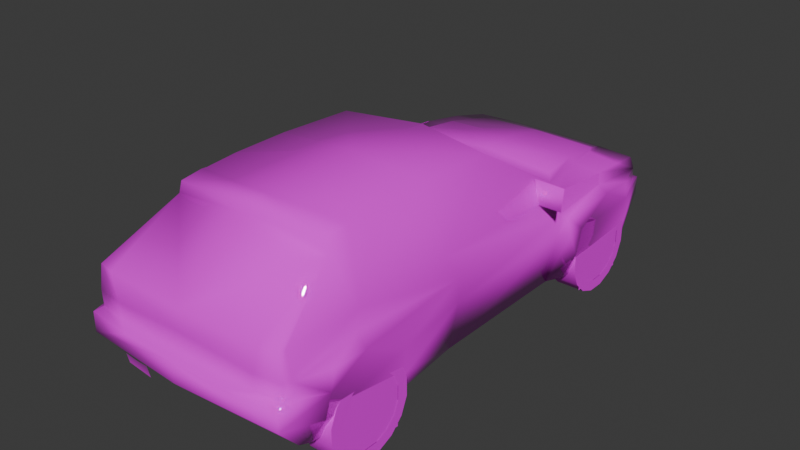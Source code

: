 # Source: dhfic.blend  (saved by Blender 4.0.36; exported with 4.5.12 LTS)
import bpy
from mathutils import Matrix  # noqa: F401  (used for matrix-valued properties, if any)

bpy.ops.wm.read_factory_settings(use_empty=True)
scene = bpy.context.scene
scene.name = 'Scene'

# ---- collections
col_collection = bpy.data.collections.new('Collection'); scene.collection.children.link(col_collection)

# ---- images (referenced by path relative to the original .blend; pixels are not part of the script)
import os
ASSET_DIR = os.environ.get("B2B_ASSET_DIR", "")  # directory of the original .blend (textures are referenced by path, not embedded)
HERE = os.path.dirname(os.path.abspath(__file__))  # packed textures are extracted next to this script under _unpacked/

def load_image(name, relpath, width, height, colorspace="sRGB"):
    """Load a texture the original file referenced (path relative to the .blend, or extracted next to this script)."""
    p = next((c for c in (os.path.join(HERE, relpath), os.path.join(ASSET_DIR, relpath)) if relpath and os.path.exists(c)), "")
    if p:
        img = bpy.data.images.load(p, check_existing=True)
        img.name = name
    else:  # same state as the original file: an image datablock whose file is absent (Cycles renders it pink)
        img = bpy.data.images.new(name, width, height)
        img.source = "FILE"
        img.filepath = "//" + (relpath or name)
    img.colorspace_settings.name = colorspace
    return img
img_0_png = load_image('0.png', 'textures/0.png', 1024, 1024, 'sRGB')

# ---- materials (node trees are filled in below, after node groups)
mat_material_001 = bpy.data.materials.new('Material.001')
mat_material_001.alpha_threshold = 0.2
mat_material_001.use_transparent_shadow = False
mat_material_001.roughness = 0.5
mat_material_001.line_color = (0.0, 0.0, 0.0, 1.0)
mat_material = bpy.data.materials.new('Material')
mat_material.alpha_threshold = 0.2
mat_material.use_transparent_shadow = False
mat_material.roughness = 0.5
mat_material.line_color = (0.0, 0.0, 0.0, 1.0)

# ---- material node trees
mat_material_001.use_nodes = True; mat_material_001.node_tree.nodes.clear()
_N = mat_material_001.node_tree.nodes; _L = mat_material_001.node_tree.links
n0 = _N.new('ShaderNodeOutputMaterial'); n0.name = 'Material Output'; n0.location = (300, 300)
n1 = _N.new('ShaderNodeBsdfPrincipled'); n1.name = 'Principled BSDF'; n1.location = (10, 300)
n1.inputs[2].default_value = 0.0
n1.inputs[3].default_value = 1.45
n2 = _N.new('ShaderNodeTexImage'); n2.name = 'Image Texture'; n2.location = (-280, 280)
n2.image = img_0_png
n2.interpolation = 'Closest'
_L.new(n1.outputs[0], n0.inputs[0])
_L.new(n2.outputs[0], n1.inputs[0])
_L.new(n2.outputs[1], n1.inputs[4])
n0.is_active_output = True
mat_material.use_nodes = True; mat_material.node_tree.nodes.clear()
_N = mat_material.node_tree.nodes; _L = mat_material.node_tree.links
n0 = _N.new('ShaderNodeOutputMaterial'); n0.name = 'Material Output'; n0.location = (300, 300)
n1 = _N.new('ShaderNodeBsdfPrincipled'); n1.name = 'Principled BSDF'; n1.location = (10, 300)
n1.inputs[3].default_value = 1.45
n2 = _N.new('ShaderNodeTexImage'); n2.name = 'Image Texture'; n2.location = (-280, 280)
n2.image = img_0_png
n2.interpolation = 'Closest'
_L.new(n1.outputs[0], n0.inputs[0])
_L.new(n2.outputs[0], n1.inputs[0])
_L.new(n2.outputs[1], n1.inputs[4])
n0.is_active_output = True

# ---- world
world_world = bpy.data.worlds.new('World'); scene.world = world_world
world_world.use_nodes = True; world_world.node_tree.nodes.clear()
_N = world_world.node_tree.nodes; _L = world_world.node_tree.links
n0 = _N.new('ShaderNodeOutputWorld'); n0.name = 'World Output'; n0.location = (300, 300)
n1 = _N.new('ShaderNodeBackground'); n1.name = 'Background'; n1.location = (10, 300)
n1.inputs[0].default_value = (0.05088, 0.05088, 0.05088, 1.0)
_L.new(n1.outputs[0], n0.inputs[0])
n0.is_active_output = True
world_world.color = (0.05088, 0.05088, 0.05088)
world_world.use_sun_shadow = False
world_world.sun_shadow_jitter_overblur = 0.0

# ---- meshes
me_ildcn = bpy.data.meshes.new('ildcn')
me_ildcn.from_pydata([(0.0, -1.51, 0.5901), (0.0, -0.8918, 0.5901), (0.0, -0.8548, 0.02766), (0.0, -1.606, 0.1012), (0.0, 0.8839, 0.03111), (0.0, 0.9802, 0.5417), (0.0, 1.587, 0.5565), (0.0, 1.642, 0.03111), (-0.754, 0.5659, 0.6745), (-0.754, 0.8217, 0.681), (-0.6948, 0.599, 0.8336), (-0.9229, 0.5955, 0.8306), (-0.9254, 0.5664, 0.6745), (-0.7733, -1.595, 0.07358), (-0.7777, -0.8716, 0.007407), (-0.8637, -1.524, 0.3985), (-0.8637, -0.9121, 0.3704), (-0.8637, -1.241, 0.5303), (-0.8533, -0.8918, 0.1886), (-0.8503, -1.559, 0.236), (-0.7827, 0.8977, 0.002963), (-0.8005, 1.626, 0.002963), (-0.8637, 0.9634, 0.3797), (-0.8454, 1.591, 0.3748), (-0.8637, 1.267, 0.5303), (-0.838, 1.608, 0.1886), (-0.8533, 0.9303, 0.1911), (0.0, 1.918, 0.03852), (0.0, 2.02, 0.2336), (0.0, 2.025, 0.3639), (0.0, 1.97, 0.3733), (0.0, 1.952, 0.5422), (0.0, 1.344, 0.7116), (0.0, 0.9654, 0.7037), (0.0, 0.3007, 1.128), (-0.5639, 1.314, 0.6622), (0.0, -1.802, 0.7091), (0.0, -1.797, 0.4123), (0.0, -1.878, 0.4029), (0.0, -1.878, 0.2617), (0.0, -1.726, 0.09234), (-0.5713, -1.041, 1.119), (0.0, -1.101, 1.141), (0.0, -0.399, 1.176), (-0.3674, 1.959, 0.3733), (-0.3975, 1.944, 0.5417), (-0.5239, 1.323, 0.6997), (-0.5832, 0.9575, 0.7205), (-0.559, -1.787, 0.5279), (0.0, -1.802, 0.561), (-0.6049, -1.782, 0.7091), (-0.559, -1.782, 0.4123), (-0.4133, -1.868, 0.4029), (-0.8301, 1.596, 0.4982), (-0.6854, 1.898, 0.03852), (-0.7131, 1.995, 0.2336), (-0.7131, 1.995, 0.3639), (-0.7131, 1.923, 0.3718), (-0.6731, 1.927, 0.5363), (-0.754, 1.327, 0.6385), (-0.5773, 0.2, 1.105), (0.0, 1.007, 0.7318), (-0.3664, 2.02, 0.3639), (-0.7254, -1.756, 0.7091), (-0.754, -1.756, 0.4123), (-0.7654, -1.828, 0.4029), (-0.7654, -1.828, 0.2617), (-0.754, -1.675, 0.09234), (-0.754, -1.761, 0.5279), (-0.7086, 1.927, 0.4573), (-0.7792, 1.297, 0.5679), (-0.7852, 0.7916, 0.5303), (-0.7239, 0.7689, 0.003955), (-0.7852, -0.319, 0.5303), (-0.7239, -0.3155, 0.005926), (-0.754, -0.437, 0.7066), (-0.754, -1.172, 0.7081), (-0.7792, -1.23, 0.5862), (-0.5659, -0.8108, 1.138), (-0.7684, -1.713, 0.5259), (-0.6316, 0.8928, 0.6854), (-0.7728, -1.709, 0.4089), (-0.7368, -1.713, 0.7091), (-0.8503, -1.477, 0.5284), (-0.8336, 0.8217, 0.5116), (-0.7743, 0.8153, 0.3659), (-0.8449, 0.8568, 0.3659), (-0.7847, -0.318, 0.3664), (-0.4671, 1.694, 0.6306), (0.0, 1.699, 0.6415), (-0.7234, 1.641, 0.595), (-0.4854, 1.651, 0.6133), (-0.5703, -0.3965, 1.138), (0.0, -1.236, 1.049), (-0.599, -1.244, 1.012), (-0.5723, -1.242, 1.101), (0.0, -1.234, 1.126), (-0.5797, -1.08, 1.117), (-0.6834, 1.927, 0.5249), (-0.6513, -1.701, 0.02567), (-0.6513, -1.782, 0.1871), (-0.4276, -1.722, 0.02567), (-0.4276, -1.803, 0.1871), (-0.6513, -1.722, 0.1165), (-0.4276, -1.743, 0.1165), (0.3975, 1.944, 0.5417), (0.6731, 1.927, 0.5363), (0.6834, 1.927, 0.5249), (0.7086, 1.927, 0.4573), (0.7234, 1.641, 0.595), (0.599, -1.244, 1.012), (0.7254, -1.756, 0.7091), (0.7368, -1.713, 0.7091), (0.754, -1.172, 0.7081), (0.5713, -1.041, 1.119), (0.5797, -1.08, 1.117), (0.5723, -1.242, 1.101), (0.6049, -1.782, 0.7091), (0.5659, -0.8108, 1.138), (0.5703, -0.3965, 1.138), (0.5773, 0.2, 1.105), (0.754, 0.8217, 0.681), (0.6316, 0.8928, 0.6854), (0.754, 1.327, 0.6385), (0.7792, 1.297, 0.5679), (0.4671, 1.694, 0.6306), (0.5239, 1.323, 0.6997), (0.5639, 1.314, 0.6622), (0.4854, 1.651, 0.6133), (0.9229, 0.5955, 0.8306), (0.9254, 0.5664, 0.6745), (0.6948, 0.599, 0.8336), (0.754, 0.5659, 0.6745), (0.8637, -0.9121, 0.3704), (0.8637, -1.241, 0.5303), (0.8637, -1.524, 0.3985), (0.8533, -0.8918, 0.1886), (0.8503, -1.559, 0.236), (0.7733, -1.595, 0.07358), (0.7777, -0.8716, 0.007407), (0.8454, 1.591, 0.3748), (0.8637, 1.267, 0.5303), (0.8637, 0.9634, 0.3797), (0.7827, 0.8977, 0.002963), (0.8005, 1.626, 0.002963), (0.838, 1.608, 0.1886), (0.8533, 0.9303, 0.1911), (0.7654, -1.828, 0.2617), (0.7654, -1.828, 0.4029), (0.4133, -1.868, 0.4029), (0.754, -1.756, 0.4123), (0.559, -1.782, 0.4123), (0.754, -1.761, 0.5279), (0.559, -1.787, 0.5279), (0.3674, 1.959, 0.3733), (0.7239, -0.3155, 0.005926), (0.7239, 0.7689, 0.003955), (0.7743, 0.8153, 0.3659), (0.7847, -0.318, 0.3664), (0.8449, 0.8568, 0.3659), (0.8336, 0.8217, 0.5116), (0.7792, -1.23, 0.5862), (0.7684, -1.713, 0.5259), (0.8503, -1.477, 0.5284), (0.754, -1.675, 0.09234), (0.5832, 0.9575, 0.7205), (0.3664, 2.02, 0.3639), (0.7131, 1.995, 0.3639), (0.7131, 1.995, 0.2336), (0.6854, 1.898, 0.03852), (0.7852, -0.319, 0.5303), (0.8301, 1.596, 0.4982), (0.7852, 0.7916, 0.5303), (0.754, -0.437, 0.7066), (0.7131, 1.923, 0.3718), (0.7728, -1.709, 0.4089), (-0.7558, 0.8217, 0.681), (-0.7558, 1.327, 0.6385), (-0.781, 1.297, 0.5679), (-0.7869, 0.7916, 0.5303), (-0.7558, -1.172, 0.7081), (-0.781, -1.23, 0.5862), (-0.7702, -1.713, 0.5259), (-0.7385, -1.713, 0.7091), (0.7547, 0.8217, 0.681), (0.7547, 1.327, 0.6385), (0.7799, 1.297, 0.5679), (0.7858, 0.7916, 0.5303)], [], [(164, 40, 67), (169, 54, 27), (0, 3, 2, 1), (4, 7, 6, 5), (13, 138, 164, 67), (135, 137, 19, 15), (17, 134, 135, 15), (17, 16, 133, 134), (16, 18, 136, 133), (20, 143, 156, 72), (142, 146, 26, 22), (24, 141, 142, 22), (24, 23, 140, 141), (140, 23, 25, 145), (54, 169, 144, 21), (145, 25, 21, 144), (26, 146, 143, 20), (72, 156, 155, 74), (74, 155, 139, 14), (136, 18, 14, 139), (19, 137, 138, 13), (43, 34, 60), (21, 25, 55), (23, 57, 56), (81, 15, 65), (70, 69, 53), (60, 92, 43), (41, 78, 76), (65, 64, 81), (83, 17, 15), (77, 17, 83), (15, 81, 79), (44, 57, 69), (16, 73, 87), (74, 14, 18), (73, 17, 77), (53, 24, 70), (23, 24, 53), (55, 54, 21), (16, 17, 73), (15, 79, 83), (55, 56, 62), (83, 79, 77), (84, 24, 22), (26, 20, 72), (86, 72, 85), (72, 86, 26), (44, 69, 45), (52, 65, 66), (22, 24, 23), (15, 17, 16), (12, 9, 8), (11, 10, 9), (9, 12, 11), (91, 88, 45), (90, 98, 69), (80, 9, 60), (92, 78, 43), (94, 63, 50), (42, 41, 97), (94, 95, 97), (82, 94, 76), (82, 63, 94), (90, 58, 98), (34, 43, 120), (145, 144, 168), (174, 140, 167), (135, 175, 148), (108, 124, 171), (119, 120, 43), (118, 114, 113), (150, 148, 175), (134, 163, 135), (134, 161, 163), (175, 135, 162), (174, 154, 108), (170, 133, 158), (139, 155, 136), (134, 170, 161), (141, 171, 124), (141, 140, 171), (169, 168, 144), (134, 133, 170), (162, 135, 163), (167, 168, 166), (162, 163, 161), (141, 160, 142), (143, 146, 156), (156, 159, 157), (159, 156, 146), (108, 154, 105), (148, 149, 147), (141, 142, 140), (134, 135, 133), (121, 130, 132), (131, 129, 121), (130, 121, 129), (125, 128, 105), (107, 109, 108), (121, 122, 120), (118, 119, 43), (111, 110, 117), (114, 42, 115), (116, 110, 115), (110, 112, 113), (111, 112, 110), (106, 109, 107), (76, 77, 79, 82), (70, 71, 9, 59), (124, 123, 121, 172), (51, 48, 68, 64), (151, 150, 152, 153), (38, 52, 66, 39), (46, 47, 61, 32), (57, 44, 62, 56), (28, 55, 62, 29), (46, 35, 80, 47), (57, 23, 53, 69), (75, 92, 60, 9), (75, 76, 78, 92), (42, 43, 78, 41), (50, 48, 49, 36), (63, 68, 48, 50), (75, 9, 71, 73), (15, 19, 66, 65), (64, 68, 79, 81), (33, 80, 60, 34), (25, 23, 56, 55), (22, 26, 86, 84), (76, 75, 73, 77), (82, 79, 68, 63), (84, 71, 70, 24), (71, 85, 87, 73), (84, 86, 85, 71), (67, 66, 19, 13), (28, 27, 54, 55), (29, 62, 44, 30), (31, 30, 44, 45), (47, 80, 33, 61), (37, 49, 48, 51), (38, 37, 51, 52), (40, 39, 66, 67), (18, 16, 87, 74), (74, 87, 85, 72), (9, 80, 35, 59), (52, 51, 64, 65), (23, 25, 26, 22), (16, 18, 19, 15), (20, 26, 25, 21), (18, 14, 13, 19), (10, 11, 12, 8), (90, 59, 35, 91), (45, 58, 90, 91), (35, 46, 88, 91), (46, 32, 89, 88), (89, 31, 45, 88), (69, 70, 59, 90), (36, 93, 94, 50), (93, 96, 95, 94), (95, 96, 42, 97), (76, 94, 97, 41), (45, 69, 98, 58), (103, 104, 102, 100), (99, 101, 104, 103), (38, 39, 147, 149), (126, 32, 61, 165), (174, 167, 166, 154), (28, 29, 166, 168), (126, 165, 122, 127), (174, 108, 171, 140), (173, 121, 120, 119), (173, 119, 118, 113), (42, 114, 118, 43), (117, 36, 49, 153), (111, 117, 153, 152), (173, 170, 172, 121), (135, 148, 147, 137), (150, 175, 162, 152), (113, 112, 162, 161), (33, 34, 120, 122), (145, 168, 167, 140), (142, 160, 159, 146), (113, 161, 170, 173), (112, 111, 152, 162), (160, 141, 124, 172), (172, 170, 158, 157), (160, 172, 157, 159), (164, 138, 137, 147), (28, 168, 169, 27), (29, 30, 154, 166), (31, 105, 154, 30), (165, 61, 33, 122), (37, 151, 153, 49), (38, 149, 151, 37), (40, 164, 147, 39), (136, 155, 158, 133), (155, 156, 157, 158), (121, 123, 127, 122), (149, 148, 150, 151), (140, 142, 146, 145), (133, 135, 137, 136), (143, 144, 145, 146), (136, 137, 138, 139), (131, 132, 130, 129), (109, 128, 127, 123), (105, 128, 109, 106), (127, 128, 125, 126), (126, 125, 89, 32), (89, 125, 105, 31), (108, 109, 123, 124), (36, 117, 110, 93), (93, 110, 116, 96), (116, 115, 42, 96), (113, 114, 115, 110), (105, 106, 107, 108), (180, 181, 182, 183), (178, 179, 176, 177), (186, 185, 184, 187)])
me_ildcn.polygons.foreach_set('use_smooth', [True] * 218)
_uv = me_ildcn.uv_layers.new(name='UVMap')
_uv.uv.foreach_set('vector', [0.031, 0.0, 0.031, 0.031, 0.0, 0.031, 0.031, 0.0, 0.031, 0.031, 0.0, 0.031, 0.031, 0.0, 0.031, 0.031, 0.0, 0.031, 0.0, 0.0, 0.031, 0.0, 0.031, 0.031, 0.0, 0.031, 0.0, 0.0, 0.031, 0.0, 0.031, 0.031, 0.0, 0.031, 0.0, 0.0, 0.031, 0.0, 0.031, 0.031, 0.0, 0.031, 0.0, 0.0, 0.031, 0.0, 0.031, 0.031, 0.0, 0.031, 0.0, 0.0, 0.031, 0.0, 0.031, 0.031, 0.0, 0.031, 0.0, 0.0, 0.031, 0.0, 0.031, 0.031, 0.0, 0.031, 0.0, 0.0, 0.031, 0.0, 0.031, 0.031, 0.0, 0.031, 0.0, 0.0, 0.031, 0.0, 0.031, 0.031, 0.0, 0.031, 0.0, 0.0, 0.031, 0.0, 0.031, 0.031, 0.0, 0.031, 0.0, 0.0, 0.031, 0.0, 0.031, 0.031, 0.0, 0.031, 0.0, 0.0, 0.031, 0.0, 0.031, 0.031, 0.0, 0.031, 0.0, 0.0, 0.031, 0.0, 0.031, 0.031, 0.0, 0.031, 0.0, 0.0, 0.031, 0.0, 0.031, 0.031, 0.0, 0.031, 0.0, 0.0, 0.031, 0.0, 0.031, 0.031, 0.0, 0.031, 0.0, 0.0, 0.031, 0.0, 0.031, 0.031, 0.0, 0.031, 0.0, 0.0, 0.031, 0.0, 0.031, 0.031, 0.0, 0.031, 0.0, 0.0, 0.031, 0.0, 0.031, 0.031, 0.0, 0.031, 0.0, 0.0, 0.031, 0.0, 0.031, 0.031, 0.0, 0.031, 0.0, 0.0, 0.624, 0.855, 0.62, 0.847, 0.376, 0.847, 0.063, 0.627, 0.067, 0.678, 0.0, 0.69, 0.071, 0.729, 0.012, 0.729, 0.0, 0.725, 0.663, 0.737, 0.631, 0.733, 0.686, 0.737, 0.835, 0.439, 0.784, 0.467, 0.808, 0.42, 0.376, 0.847, 0.376, 0.855, 0.624, 0.855, 0.361, 0.62, 0.314, 0.624, 0.384, 0.51, 0.686, 0.733, 0.671, 0.737, 0.667, 0.737, 0.624, 0.769, 0.58, 0.769, 0.631, 0.733, 0.561, 0.969, 0.561, 0.941, 0.592, 0.945, 0.631, 0.733, 0.663, 0.737, 0.663, 0.769, 0.188, 0.816, 0.373, 0.816, 0.373, 0.843, 0.522, 0.725, 0.412, 0.769, 0.412, 0.725, 0.412, 0.627, 0.514, 0.631, 0.518, 0.678, 0.439, 0.965, 0.561, 0.941, 0.561, 0.969, 0.808, 0.42, 0.835, 0.408, 0.835, 0.439, 0.071, 0.729, 0.129, 0.769, 0.067, 0.761, 0.0, 0.69, 0.016, 0.639, 0.063, 0.627, 0.522, 0.725, 0.58, 0.769, 0.412, 0.769, 0.631, 0.733, 0.663, 0.769, 0.624, 0.769, 0.808, 0.278, 0.808, 0.337, 0.643, 0.337, 0.592, 0.945, 0.624, 0.969, 0.561, 0.969, 0.208, 0.765, 0.129, 0.769, 0.184, 0.729, 0.188, 0.678, 0.196, 0.627, 0.22, 0.627, 0.376, 0.961, 0.431, 0.863, 0.408, 0.961, 0.22, 0.627, 0.204, 0.725, 0.188, 0.678, 0.188, 0.816, 0.373, 0.843, 0.204, 0.875, 0.855, 0.718, 0.8, 0.718, 0.8, 0.678, 0.184, 0.729, 0.129, 0.769, 0.071, 0.729, 0.631, 0.733, 0.58, 0.769, 0.522, 0.725, 0.373, 0.882, 0.329, 0.878, 0.329, 0.882, 0.373, 0.937, 0.314, 0.937, 0.329, 0.878, 0.329, 0.878, 0.373, 0.882, 0.373, 0.937, 0.6, 0.42, 0.608, 0.408, 0.631, 0.349, 0.063, 0.784, 0.012, 0.769, 0.012, 0.749, 0.655, 0.82, 0.627, 0.816, 0.671, 0.992, 0.376, 0.855, 0.376, 0.859, 0.624, 0.855, 0.969, 0.984, 1.0, 0.816, 0.969, 0.816, 0.624, 0.859, 0.376, 0.859, 0.376, 0.859, 0.243, 0.192, 0.243, 0.212, 0.173, 0.216, 0.49, 0.51, 0.4, 0.592, 0.384, 0.51, 0.49, 0.51, 0.498, 0.51, 0.4, 0.592, 0.51, 0.42, 0.529, 0.349, 0.525, 0.349, 0.624, 0.847, 0.62, 0.855, 0.376, 0.847, 0.067, 0.678, 0.063, 0.627, 0.0, 0.69, 0.012, 0.725, 0.071, 0.725, 0.0, 0.725, 0.631, 0.733, 0.663, 0.737, 0.686, 0.737, 0.784, 0.467, 0.835, 0.439, 0.808, 0.42, 0.376, 0.855, 0.376, 0.847, 0.62, 0.855, 0.314, 0.624, 0.361, 0.62, 0.384, 0.51, 0.671, 0.737, 0.686, 0.737, 0.663, 0.737, 0.58, 0.769, 0.624, 0.769, 0.631, 0.733, 0.561, 0.941, 0.561, 0.969, 0.592, 0.945, 0.663, 0.737, 0.631, 0.733, 0.663, 0.769, 0.373, 0.816, 0.188, 0.816, 0.373, 0.843, 0.412, 0.769, 0.522, 0.725, 0.412, 0.725, 0.514, 0.631, 0.412, 0.627, 0.518, 0.678, 0.561, 0.941, 0.439, 0.965, 0.561, 0.969, 0.835, 0.408, 0.808, 0.42, 0.835, 0.439, 0.129, 0.769, 0.071, 0.729, 0.067, 0.761, 0.016, 0.639, 0.0, 0.69, 0.063, 0.627, 0.58, 0.769, 0.522, 0.725, 0.412, 0.769, 0.663, 0.769, 0.631, 0.733, 0.624, 0.769, 0.808, 0.337, 0.808, 0.278, 0.643, 0.337, 0.624, 0.969, 0.592, 0.945, 0.561, 0.969, 0.129, 0.769, 0.208, 0.765, 0.184, 0.729, 0.196, 0.627, 0.188, 0.678, 0.22, 0.627, 0.431, 0.863, 0.376, 0.961, 0.408, 0.961, 0.204, 0.725, 0.22, 0.627, 0.188, 0.678, 0.373, 0.843, 0.188, 0.816, 0.204, 0.875, 0.8, 0.718, 0.855, 0.718, 0.8, 0.678, 0.129, 0.769, 0.184, 0.729, 0.071, 0.729, 0.58, 0.769, 0.631, 0.733, 0.522, 0.725, 0.329, 0.878, 0.373, 0.882, 0.329, 0.882, 0.314, 0.937, 0.373, 0.937, 0.329, 0.878, 0.373, 0.882, 0.329, 0.878, 0.373, 0.937, 0.608, 0.408, 0.6, 0.42, 0.631, 0.349, 0.012, 0.769, 0.063, 0.784, 0.012, 0.749, 0.627, 0.816, 0.655, 0.82, 0.671, 0.992, 0.376, 0.859, 0.376, 0.855, 0.62, 0.855, 1.0, 0.816, 0.969, 0.984, 0.969, 0.816, 0.376, 0.859, 0.62, 0.859, 0.376, 0.859, 0.243, 0.212, 0.243, 0.192, 0.173, 0.216, 0.4, 0.592, 0.49, 0.51, 0.384, 0.51, 0.498, 0.51, 0.49, 0.51, 0.4, 0.592, 0.525, 0.349, 0.51, 0.42, 0.522, 0.349, 0.569, 0.812, 0.576, 0.78, 0.663, 0.769, 0.663, 0.812, 0.125, 0.776, 0.216, 0.769, 0.208, 0.808, 0.118, 0.796, 0.125, 0.776, 0.118, 0.796, 0.208, 0.808, 0.216, 0.769, 0.69, 0.627, 0.69, 0.663, 0.784, 0.663, 0.784, 0.627, 0.69, 0.627, 0.784, 0.627, 0.784, 0.663, 0.69, 0.663, 0.922, 0.718, 0.855, 0.718, 0.8, 0.678, 0.922, 0.678, 0.584, 0.502, 0.565, 0.592, 0.78, 0.58, 0.78, 0.494, 0.812, 0.341, 0.643, 0.341, 0.643, 0.337, 0.808, 0.337, 0.471, 0.278, 0.808, 0.278, 0.643, 0.337, 0.471, 0.337, 0.584, 0.502, 0.573, 0.502, 0.545, 0.604, 0.565, 0.592, 0.012, 0.729, 0.071, 0.729, 0.067, 0.761, 0.012, 0.749, 0.243, 0.51, 0.235, 0.624, 0.118, 0.616, 0.0, 0.502, 0.243, 0.51, 0.384, 0.51, 0.314, 0.624, 0.235, 0.624, 0.624, 0.859, 0.624, 0.855, 0.376, 0.859, 0.376, 0.859, 0.69, 0.812, 0.702, 0.757, 0.847, 0.765, 0.847, 0.812, 0.773, 0.718, 0.784, 0.663, 0.69, 0.663, 0.714, 0.718, 0.435, 0.812, 0.208, 0.808, 0.216, 0.769, 0.412, 0.769, 0.631, 0.733, 0.635, 0.69, 0.686, 0.698, 0.686, 0.737, 0.784, 0.627, 0.784, 0.663, 0.792, 0.663, 0.796, 0.627, 0.812, 0.827, 0.655, 0.82, 0.671, 0.992, 0.812, 1.0, 0.067, 0.678, 0.071, 0.729, 0.0, 0.725, 0.0, 0.69, 0.184, 0.729, 0.188, 0.678, 0.204, 0.725, 0.208, 0.765, 0.569, 0.812, 0.435, 0.812, 0.412, 0.769, 0.576, 0.78, 0.776, 0.718, 0.792, 0.663, 0.784, 0.663, 0.773, 0.718, 0.875, 0.42, 0.875, 0.439, 0.835, 0.439, 0.835, 0.408, 0.216, 0.769, 0.208, 0.725, 0.412, 0.725, 0.412, 0.769, 0.376, 0.996, 0.376, 0.961, 0.408, 0.961, 0.4, 1.0, 0.655, 0.655, 0.686, 0.698, 0.635, 0.69, 0.643, 0.647, 0.471, 0.278, 0.471, 0.188, 0.792, 0.188, 0.808, 0.278, 0.471, 0.337, 0.643, 0.337, 0.643, 0.341, 0.471, 0.341, 0.251, 0.498, 0.251, 0.439, 0.478, 0.439, 0.498, 0.498, 0.565, 0.592, 0.545, 0.604, 0.78, 0.588, 0.78, 0.58, 0.847, 0.722, 0.847, 0.765, 0.702, 0.757, 0.702, 0.722, 0.922, 0.718, 0.922, 0.718, 0.831, 0.718, 0.855, 0.718, 0.922, 0.627, 0.922, 0.678, 0.8, 0.678, 0.8, 0.627, 0.518, 0.678, 0.522, 0.725, 0.412, 0.725, 0.412, 0.627, 0.412, 0.627, 0.412, 0.725, 0.208, 0.725, 0.22, 0.627, 0.502, 0.624, 0.545, 0.604, 0.573, 0.502, 0.502, 0.498, 0.855, 0.718, 0.831, 0.718, 0.8, 0.718, 0.8, 0.718, 0.071, 0.729, 0.067, 0.678, 0.188, 0.678, 0.184, 0.729, 0.522, 0.725, 0.518, 0.678, 0.635, 0.69, 0.631, 0.733, 0.196, 0.627, 0.188, 0.678, 0.067, 0.678, 0.063, 0.627, 0.518, 0.678, 0.514, 0.631, 0.643, 0.647, 0.635, 0.69, 0.133, 0.576, 0.129, 0.576, 0.129, 0.533, 0.129, 0.533, 0.51, 0.424, 0.502, 0.498, 0.573, 0.502, 0.6, 0.42, 0.631, 0.349, 0.529, 0.353, 0.51, 0.424, 0.6, 0.42, 0.573, 0.502, 0.584, 0.502, 0.608, 0.408, 0.6, 0.42, 0.584, 0.502, 0.78, 0.494, 0.78, 0.408, 0.608, 0.408, 0.78, 0.408, 0.78, 0.345, 0.631, 0.349, 0.608, 0.408, 0.012, 0.749, 0.125, 0.776, 0.118, 0.796, 0.063, 0.784, 0.816, 0.816, 0.816, 1.0, 0.969, 0.984, 0.969, 0.816, 0.169, 0.196, 0.169, 0.216, 0.0, 0.216, 0.0, 0.188, 0.0, 0.129, 0.243, 0.133, 0.243, 0.176, 0.0, 0.184, 0.384, 0.51, 0.4, 0.592, 0.365, 0.62, 0.361, 0.62, 0.204, 0.875, 0.373, 0.843, 0.357, 0.871, 0.353, 0.875, 0.314, 0.976, 0.373, 0.976, 0.373, 1.0, 0.314, 1.0, 0.314, 0.945, 0.373, 0.945, 0.373, 0.976, 0.314, 0.976, 0.922, 0.718, 0.922, 0.678, 0.8, 0.678, 0.855, 0.718, 0.584, 0.502, 0.78, 0.494, 0.78, 0.58, 0.565, 0.592, 0.812, 0.341, 0.808, 0.337, 0.643, 0.337, 0.643, 0.341, 0.471, 0.278, 0.471, 0.337, 0.643, 0.337, 0.808, 0.278, 0.584, 0.502, 0.565, 0.592, 0.545, 0.604, 0.573, 0.502, 0.012, 0.729, 0.012, 0.749, 0.067, 0.761, 0.071, 0.729, 0.243, 0.51, 0.0, 0.502, 0.118, 0.616, 0.235, 0.624, 0.243, 0.51, 0.235, 0.624, 0.314, 0.624, 0.384, 0.51, 0.62, 0.859, 0.376, 0.859, 0.376, 0.859, 0.62, 0.855, 1.0, 0.812, 0.847, 0.812, 0.847, 0.765, 0.988, 0.757, 0.773, 0.718, 0.714, 0.718, 0.69, 0.663, 0.784, 0.663, 0.435, 0.812, 0.412, 0.769, 0.216, 0.769, 0.208, 0.808, 0.631, 0.733, 0.686, 0.737, 0.686, 0.698, 0.635, 0.69, 0.784, 0.627, 0.796, 0.627, 0.792, 0.663, 0.784, 0.663, 0.569, 0.812, 0.663, 0.812, 0.663, 0.769, 0.576, 0.78, 0.812, 0.827, 0.812, 1.0, 0.671, 0.992, 0.655, 0.82, 0.067, 0.678, 0.0, 0.69, 0.0, 0.725, 0.071, 0.729, 0.184, 0.729, 0.208, 0.765, 0.204, 0.725, 0.188, 0.678, 0.569, 0.812, 0.576, 0.78, 0.412, 0.769, 0.435, 0.812, 0.776, 0.718, 0.773, 0.718, 0.784, 0.663, 0.792, 0.663, 0.875, 0.42, 0.835, 0.408, 0.835, 0.439, 0.875, 0.439, 0.216, 0.769, 0.412, 0.769, 0.412, 0.725, 0.208, 0.725, 0.376, 0.996, 0.4, 1.0, 0.408, 0.961, 0.376, 0.961, 0.655, 0.655, 0.643, 0.647, 0.635, 0.69, 0.686, 0.698, 0.471, 0.278, 0.808, 0.278, 0.792, 0.188, 0.471, 0.188, 0.471, 0.337, 0.471, 0.341, 0.643, 0.341, 0.643, 0.337, 0.251, 0.498, 0.0, 0.498, 0.016, 0.439, 0.251, 0.439, 0.565, 0.592, 0.78, 0.58, 0.78, 0.588, 0.545, 0.604, 0.847, 0.722, 0.988, 0.722, 0.988, 0.757, 0.847, 0.765, 0.922, 0.718, 0.855, 0.718, 0.831, 0.718, 0.922, 0.718, 0.922, 0.627, 0.8, 0.627, 0.8, 0.678, 0.922, 0.678, 0.518, 0.678, 0.412, 0.627, 0.412, 0.725, 0.522, 0.725, 0.412, 0.627, 0.22, 0.627, 0.208, 0.725, 0.412, 0.725, 0.502, 0.624, 0.502, 0.498, 0.573, 0.502, 0.545, 0.604, 0.855, 0.718, 0.8, 0.718, 0.8, 0.718, 0.831, 0.718, 0.071, 0.729, 0.184, 0.729, 0.188, 0.678, 0.067, 0.678, 0.522, 0.725, 0.631, 0.733, 0.635, 0.69, 0.518, 0.678, 0.196, 0.627, 0.063, 0.627, 0.067, 0.678, 0.188, 0.678, 0.518, 0.678, 0.635, 0.69, 0.643, 0.647, 0.514, 0.631, 0.169, 0.576, 0.169, 0.533, 0.173, 0.533, 0.173, 0.576, 0.51, 0.424, 0.6, 0.42, 0.573, 0.502, 0.502, 0.498, 0.631, 0.349, 0.6, 0.42, 0.51, 0.424, 0.529, 0.353, 0.573, 0.502, 0.6, 0.42, 0.608, 0.408, 0.584, 0.502, 0.584, 0.502, 0.608, 0.408, 0.78, 0.408, 0.78, 0.494, 0.78, 0.408, 0.608, 0.408, 0.631, 0.349, 0.78, 0.345, 0.012, 0.749, 0.063, 0.784, 0.118, 0.796, 0.125, 0.776, 0.816, 0.816, 0.969, 0.816, 0.969, 0.984, 0.816, 1.0, 0.169, 0.196, 0.0, 0.188, 0.0, 0.216, 0.169, 0.216, 0.0, 0.129, 0.0, 0.184, 0.239, 0.176, 0.239, 0.133, 0.384, 0.51, 0.361, 0.62, 0.365, 0.62, 0.4, 0.592, 0.204, 0.875, 0.353, 0.875, 0.357, 0.871, 0.373, 0.843, 0.784, 0.624, 0.804, 0.584, 1.0, 0.565, 1.0, 0.624, 0.616, 0.918, 0.439, 0.91, 0.447, 0.937, 0.624, 0.929, 0.616, 0.918, 0.624, 0.929, 0.447, 0.937, 0.439, 0.91])
me_ildcn.materials.append(mat_material_001)
me_ildcn.update()
me_ildcn_001 = bpy.data.meshes.new('ildcn.001')
me_ildcn_001.from_pydata([(0.1064, 0.3179, 0.06297), (0.1064, 0.2384, 0.04723), (0.1064, 0.3176, -0.06322), (0.1064, 0.2382, -0.04748), (0.1064, 0.2694, -0.1803), (0.1064, 0.2019, -0.1351), (0.1064, 0.18, -0.2696), (0.1064, 0.1348, -0.2021), (0.1064, 0.06297, -0.3179), (0.1064, 0.04723, -0.2384), (0.1064, -0.06322, -0.3179), (0.1064, -0.04748, -0.2384), (0.1064, -0.1803, -0.2696), (0.1064, -0.1351, -0.2021), (0.1064, -0.2696, -0.1803), (0.1064, -0.2021, -0.1351), (0.1064, -0.3179, -0.06322), (0.1064, -0.2384, -0.04748), (0.1064, -0.3179, 0.06297), (0.1064, -0.2384, 0.04723), (0.1064, -0.2696, 0.18), (0.1064, -0.2021, 0.1348), (0.1064, -0.1803, 0.2694), (0.1064, -0.1351, 0.2019), (0.1064, -0.06322, 0.3179), (0.1064, -0.04748, 0.2384), (0.1064, 0.06297, 0.3179), (0.1064, 0.04723, 0.2384), (0.1064, 0.18, 0.2694), (0.1064, 0.1348, 0.2019), (0.1064, 0.2694, 0.18), (0.1064, 0.2019, 0.1348), (0.1064, 0.3179, 0.06297), (0.1064, 0.2384, 0.04723), (0.1064, 0.3179, 0.06297), (-0.1066, 0.3179, 0.06297), (0.1064, 0.2694, 0.18), (-0.1066, 0.2694, 0.18), (0.1064, 0.18, 0.2694), (-0.1066, 0.18, 0.2694), (0.1064, 0.06297, 0.3179), (-0.1066, 0.06297, 0.3179), (0.1064, -0.06322, 0.3179), (-0.1066, -0.06322, 0.3179), (0.1064, -0.1803, 0.2694), (-0.1066, -0.1803, 0.2694), (0.1064, -0.2696, 0.18), (-0.1066, -0.2696, 0.18), (0.1064, -0.3179, 0.06297), (-0.1066, -0.3179, 0.06297), (0.1064, -0.3179, -0.06322), (-0.1066, -0.3179, -0.06322), (0.1064, -0.2696, -0.1803), (-0.1066, -0.2696, -0.1803), (0.1064, -0.1803, -0.2696), (-0.1066, -0.1803, -0.2696), (0.1064, -0.06322, -0.3179), (-0.1066, -0.06322, -0.3179), (0.1064, 0.06297, -0.3179), (-0.1066, 0.06297, -0.3179), (0.1064, 0.18, -0.2696), (-0.1066, 0.18, -0.2696), (0.1064, 0.2694, -0.1803), (-0.1066, 0.2694, -0.1803), (0.1064, 0.3176, -0.06322), (-0.1066, 0.3176, -0.06322), (0.1064, 0.3179, 0.06297), (-0.1066, 0.3179, 0.06297), (-0.1066, 0.3179, 0.06297), (-0.1066, 0.3176, -0.06322), (-0.1066, 0.2694, 0.18), (-0.1066, 0.2694, -0.1803), (-0.1066, 0.18, 0.2694), (-0.1066, 0.18, -0.2696), (-0.1066, 0.06297, 0.3179), (-0.1066, 0.06297, -0.3179), (-0.1066, -0.06322, 0.3179), (-0.1066, -0.06322, -0.3179), (-0.1066, -0.1803, 0.2694), (-0.1066, -0.1803, -0.2696), (-0.1066, -0.2696, 0.18), (-0.1066, -0.2696, -0.1803), (-0.1066, -0.3179, 0.06297), (-0.1066, -0.3179, -0.06322), (0.1045, -0.2384, 0.2384), (0.1045, 0.2384, 0.2384), (0.1045, 0.2384, -0.2384), (0.1045, -0.2384, -0.2384)], [], [(0, 1, 3, 2), (2, 3, 5, 4), (4, 5, 7, 6), (6, 7, 9, 8), (8, 9, 11, 10), (10, 11, 13, 12), (12, 13, 15, 14), (14, 15, 17, 16), (16, 17, 19, 18), (18, 19, 21, 20), (20, 21, 23, 22), (22, 23, 25, 24), (24, 25, 27, 26), (26, 27, 29, 28), (28, 29, 31, 30), (30, 31, 33, 32), (34, 35, 37, 36), (36, 37, 39, 38), (38, 39, 41, 40), (40, 41, 43, 42), (42, 43, 45, 44), (44, 45, 47, 46), (46, 47, 49, 48), (48, 49, 51, 50), (50, 51, 53, 52), (52, 53, 55, 54), (54, 55, 57, 56), (56, 57, 59, 58), (58, 59, 61, 60), (60, 61, 63, 62), (62, 63, 65, 64), (64, 65, 67, 66), (68, 69, 71, 70), (70, 71, 73, 72), (72, 73, 75, 74), (74, 75, 77, 76), (76, 77, 79, 78), (78, 79, 81, 80), (80, 81, 83, 82), (85, 84, 87, 86)])
me_ildcn_001.polygons.foreach_set('use_smooth', [True] * 40)
_uv = me_ildcn_001.uv_layers.new(name='UVMap')
_uv.uv.foreach_set('vector', [0.031, 0.0, 0.031, 0.031, 0.0, 0.031, 0.0, 0.0, 0.031, 0.0, 0.031, 0.031, 0.0, 0.031, 0.0, 0.0, 0.031, 0.0, 0.031, 0.031, 0.0, 0.031, 0.0, 0.0, 0.031, 0.0, 0.031, 0.031, 0.0, 0.031, 0.0, 0.0, 0.031, 0.0, 0.031, 0.031, 0.0, 0.031, 0.0, 0.0, 0.031, 0.0, 0.031, 0.031, 0.0, 0.031, 0.0, 0.0, 0.031, 0.0, 0.031, 0.031, 0.0, 0.031, 0.0, 0.0, 0.031, 0.0, 0.031, 0.031, 0.0, 0.031, 0.0, 0.0, 0.031, 0.0, 0.031, 0.031, 0.0, 0.031, 0.0, 0.0, 0.031, 0.0, 0.031, 0.031, 0.0, 0.031, 0.0, 0.0, 0.031, 0.0, 0.031, 0.031, 0.0, 0.031, 0.0, 0.0, 0.031, 0.0, 0.031, 0.031, 0.0, 0.031, 0.0, 0.0, 0.031, 0.0, 0.031, 0.031, 0.0, 0.031, 0.0, 0.0, 0.031, 0.0, 0.031, 0.031, 0.0, 0.031, 0.0, 0.0, 0.031, 0.0, 0.031, 0.031, 0.0, 0.031, 0.0, 0.0, 0.031, 0.0, 0.031, 0.031, 0.0, 0.031, 0.0, 0.0, 0.031, 0.0, 0.031, 0.031, 0.0, 0.031, 0.0, 0.0, 0.031, 0.0, 0.031, 0.031, 0.0, 0.031, 0.0, 0.0, 0.031, 0.0, 0.031, 0.031, 0.0, 0.031, 0.0, 0.0, 0.031, 0.0, 0.031, 0.031, 0.0, 0.031, 0.0, 0.0, 0.031, 0.0, 0.031, 0.031, 0.0, 0.031, 0.0, 0.0, 0.031, 0.0, 0.031, 0.031, 0.0, 0.031, 0.0, 0.0, 0.031, 0.0, 0.031, 0.031, 0.0, 0.031, 0.0, 0.0, 0.031, 0.0, 0.031, 0.031, 0.0, 0.031, 0.0, 0.0, 0.031, 0.0, 0.031, 0.031, 0.0, 0.031, 0.0, 0.0, 0.031, 0.0, 0.031, 0.031, 0.0, 0.031, 0.0, 0.0, 0.031, 0.0, 0.031, 0.031, 0.0, 0.031, 0.0, 0.0, 0.031, 0.0, 0.031, 0.031, 0.0, 0.031, 0.0, 0.0, 0.031, 0.0, 0.031, 0.031, 0.0, 0.031, 0.0, 0.0, 0.031, 0.0, 0.031, 0.031, 0.0, 0.031, 0.0, 0.0, 0.031, 0.0, 0.031, 0.031, 0.0, 0.031, 0.0, 0.0, 0.031, 0.0, 0.031, 0.031, 0.0, 0.031, 0.0, 0.0, 0.031, 0.0, 0.031, 0.031, 0.0, 0.031, 0.0, 0.0, 0.031, 0.0, 0.031, 0.031, 0.0, 0.031, 0.0, 0.0, 0.031, 0.0, 0.031, 0.031, 0.0, 0.031, 0.0, 0.0, 0.031, 0.0, 0.031, 0.031, 0.0, 0.031, 0.0, 0.0, 0.031, 0.0, 0.031, 0.031, 0.0, 0.031, 0.0, 0.0, 0.031, 0.0, 0.031, 0.031, 0.0, 0.031, 0.0, 0.0, 0.031, 0.0, 0.031, 0.031, 0.0, 0.031, 0.0, 0.0, 0.184, 0.816, 0.184, 1.0, 0.0, 1.0, 0.0, 0.816])
me_ildcn_001.materials.append(mat_material)
me_ildcn_001.update()
me_ildcn_002 = bpy.data.meshes.new('ildcn.002')
me_ildcn_002.from_pydata([(0.1064, 0.3179, 0.06297), (0.1064, 0.2384, 0.04723), (0.1064, 0.3176, -0.06322), (0.1064, 0.2382, -0.04748), (0.1064, 0.2694, -0.1803), (0.1064, 0.2019, -0.1351), (0.1064, 0.18, -0.2696), (0.1064, 0.1348, -0.2021), (0.1064, 0.06297, -0.3179), (0.1064, 0.04723, -0.2384), (0.1064, -0.06322, -0.3179), (0.1064, -0.04748, -0.2384), (0.1064, -0.1803, -0.2696), (0.1064, -0.1351, -0.2021), (0.1064, -0.2696, -0.1803), (0.1064, -0.2021, -0.1351), (0.1064, -0.3179, -0.06322), (0.1064, -0.2384, -0.04748), (0.1064, -0.3179, 0.06297), (0.1064, -0.2384, 0.04723), (0.1064, -0.2696, 0.18), (0.1064, -0.2021, 0.1348), (0.1064, -0.1803, 0.2694), (0.1064, -0.1351, 0.2019), (0.1064, -0.06322, 0.3179), (0.1064, -0.04748, 0.2384), (0.1064, 0.06297, 0.3179), (0.1064, 0.04723, 0.2384), (0.1064, 0.18, 0.2694), (0.1064, 0.1348, 0.2019), (0.1064, 0.2694, 0.18), (0.1064, 0.2019, 0.1348), (0.1064, 0.3179, 0.06297), (0.1064, 0.2384, 0.04723), (0.1064, 0.3179, 0.06297), (-0.1066, 0.3179, 0.06297), (0.1064, 0.2694, 0.18), (-0.1066, 0.2694, 0.18), (0.1064, 0.18, 0.2694), (-0.1066, 0.18, 0.2694), (0.1064, 0.06297, 0.3179), (-0.1066, 0.06297, 0.3179), (0.1064, -0.06322, 0.3179), (-0.1066, -0.06322, 0.3179), (0.1064, -0.1803, 0.2694), (-0.1066, -0.1803, 0.2694), (0.1064, -0.2696, 0.18), (-0.1066, -0.2696, 0.18), (0.1064, -0.3179, 0.06297), (-0.1066, -0.3179, 0.06297), (0.1064, -0.3179, -0.06322), (-0.1066, -0.3179, -0.06322), (0.1064, -0.2696, -0.1803), (-0.1066, -0.2696, -0.1803), (0.1064, -0.1803, -0.2696), (-0.1066, -0.1803, -0.2696), (0.1064, -0.06322, -0.3179), (-0.1066, -0.06322, -0.3179), (0.1064, 0.06297, -0.3179), (-0.1066, 0.06297, -0.3179), (0.1064, 0.18, -0.2696), (-0.1066, 0.18, -0.2696), (0.1064, 0.2694, -0.1803), (-0.1066, 0.2694, -0.1803), (0.1064, 0.3176, -0.06322), (-0.1066, 0.3176, -0.06322), (0.1064, 0.3179, 0.06297), (-0.1066, 0.3179, 0.06297), (-0.1066, 0.3179, 0.06297), (-0.1066, 0.3176, -0.06322), (-0.1066, 0.2694, 0.18), (-0.1066, 0.2694, -0.1803), (-0.1066, 0.18, 0.2694), (-0.1066, 0.18, -0.2696), (-0.1066, 0.06297, 0.3179), (-0.1066, 0.06297, -0.3179), (-0.1066, -0.06322, 0.3179), (-0.1066, -0.06322, -0.3179), (-0.1066, -0.1803, 0.2694), (-0.1066, -0.1803, -0.2696), (-0.1066, -0.2696, 0.18), (-0.1066, -0.2696, -0.1803), (-0.1066, -0.3179, 0.06297), (-0.1066, -0.3179, -0.06322), (0.1045, -0.2384, 0.2384), (0.1045, 0.2384, 0.2384), (0.1045, 0.2384, -0.2384), (0.1045, -0.2384, -0.2384)], [], [(0, 1, 3, 2), (2, 3, 5, 4), (4, 5, 7, 6), (6, 7, 9, 8), (8, 9, 11, 10), (10, 11, 13, 12), (12, 13, 15, 14), (14, 15, 17, 16), (16, 17, 19, 18), (18, 19, 21, 20), (20, 21, 23, 22), (22, 23, 25, 24), (24, 25, 27, 26), (26, 27, 29, 28), (28, 29, 31, 30), (30, 31, 33, 32), (34, 35, 37, 36), (36, 37, 39, 38), (38, 39, 41, 40), (40, 41, 43, 42), (42, 43, 45, 44), (44, 45, 47, 46), (46, 47, 49, 48), (48, 49, 51, 50), (50, 51, 53, 52), (52, 53, 55, 54), (54, 55, 57, 56), (56, 57, 59, 58), (58, 59, 61, 60), (60, 61, 63, 62), (62, 63, 65, 64), (64, 65, 67, 66), (68, 69, 71, 70), (70, 71, 73, 72), (72, 73, 75, 74), (74, 75, 77, 76), (76, 77, 79, 78), (78, 79, 81, 80), (80, 81, 83, 82), (85, 84, 87, 86)])
me_ildcn_002.polygons.foreach_set('use_smooth', [True] * 40)
_uv = me_ildcn_002.uv_layers.new(name='UVMap')
_uv.uv.foreach_set('vector', [0.031, 0.0, 0.031, 0.031, 0.0, 0.031, 0.0, 0.0, 0.031, 0.0, 0.031, 0.031, 0.0, 0.031, 0.0, 0.0, 0.031, 0.0, 0.031, 0.031, 0.0, 0.031, 0.0, 0.0, 0.031, 0.0, 0.031, 0.031, 0.0, 0.031, 0.0, 0.0, 0.031, 0.0, 0.031, 0.031, 0.0, 0.031, 0.0, 0.0, 0.031, 0.0, 0.031, 0.031, 0.0, 0.031, 0.0, 0.0, 0.031, 0.0, 0.031, 0.031, 0.0, 0.031, 0.0, 0.0, 0.031, 0.0, 0.031, 0.031, 0.0, 0.031, 0.0, 0.0, 0.031, 0.0, 0.031, 0.031, 0.0, 0.031, 0.0, 0.0, 0.031, 0.0, 0.031, 0.031, 0.0, 0.031, 0.0, 0.0, 0.031, 0.0, 0.031, 0.031, 0.0, 0.031, 0.0, 0.0, 0.031, 0.0, 0.031, 0.031, 0.0, 0.031, 0.0, 0.0, 0.031, 0.0, 0.031, 0.031, 0.0, 0.031, 0.0, 0.0, 0.031, 0.0, 0.031, 0.031, 0.0, 0.031, 0.0, 0.0, 0.031, 0.0, 0.031, 0.031, 0.0, 0.031, 0.0, 0.0, 0.031, 0.0, 0.031, 0.031, 0.0, 0.031, 0.0, 0.0, 0.031, 0.0, 0.031, 0.031, 0.0, 0.031, 0.0, 0.0, 0.031, 0.0, 0.031, 0.031, 0.0, 0.031, 0.0, 0.0, 0.031, 0.0, 0.031, 0.031, 0.0, 0.031, 0.0, 0.0, 0.031, 0.0, 0.031, 0.031, 0.0, 0.031, 0.0, 0.0, 0.031, 0.0, 0.031, 0.031, 0.0, 0.031, 0.0, 0.0, 0.031, 0.0, 0.031, 0.031, 0.0, 0.031, 0.0, 0.0, 0.031, 0.0, 0.031, 0.031, 0.0, 0.031, 0.0, 0.0, 0.031, 0.0, 0.031, 0.031, 0.0, 0.031, 0.0, 0.0, 0.031, 0.0, 0.031, 0.031, 0.0, 0.031, 0.0, 0.0, 0.031, 0.0, 0.031, 0.031, 0.0, 0.031, 0.0, 0.0, 0.031, 0.0, 0.031, 0.031, 0.0, 0.031, 0.0, 0.0, 0.031, 0.0, 0.031, 0.031, 0.0, 0.031, 0.0, 0.0, 0.031, 0.0, 0.031, 0.031, 0.0, 0.031, 0.0, 0.0, 0.031, 0.0, 0.031, 0.031, 0.0, 0.031, 0.0, 0.0, 0.031, 0.0, 0.031, 0.031, 0.0, 0.031, 0.0, 0.0, 0.031, 0.0, 0.031, 0.031, 0.0, 0.031, 0.0, 0.0, 0.031, 0.0, 0.031, 0.031, 0.0, 0.031, 0.0, 0.0, 0.031, 0.0, 0.031, 0.031, 0.0, 0.031, 0.0, 0.0, 0.031, 0.0, 0.031, 0.031, 0.0, 0.031, 0.0, 0.0, 0.031, 0.0, 0.031, 0.031, 0.0, 0.031, 0.0, 0.0, 0.031, 0.0, 0.031, 0.031, 0.0, 0.031, 0.0, 0.0, 0.031, 0.0, 0.031, 0.031, 0.0, 0.031, 0.0, 0.0, 0.031, 0.0, 0.031, 0.031, 0.0, 0.031, 0.0, 0.0, 0.184, 0.816, 0.184, 1.0, 0.0, 1.0, 0.0, 0.816])
me_ildcn_002.materials.append(mat_material)
me_ildcn_002.update()
me_ildcn_003 = bpy.data.meshes.new('ildcn.003')
me_ildcn_003.from_pydata([(-0.1064, 0.3179, 0.06297), (-0.1064, 0.2384, 0.04723), (-0.1064, 0.3176, -0.06322), (-0.1064, 0.2382, -0.04748), (-0.1064, 0.2694, -0.1803), (-0.1064, 0.2019, -0.1351), (-0.1064, 0.18, -0.2696), (-0.1064, 0.1348, -0.2021), (-0.1064, 0.06297, -0.3179), (-0.1064, 0.04723, -0.2384), (-0.1064, -0.06322, -0.3179), (-0.1064, -0.04748, -0.2384), (-0.1064, -0.1803, -0.2696), (-0.1064, -0.1351, -0.2021), (-0.1064, -0.2696, -0.1803), (-0.1064, -0.2021, -0.1351), (-0.1064, -0.3179, -0.06322), (-0.1064, -0.2384, -0.04748), (-0.1064, -0.3179, 0.06297), (-0.1064, -0.2384, 0.04723), (-0.1064, -0.2696, 0.18), (-0.1064, -0.2021, 0.1348), (-0.1064, -0.1803, 0.2694), (-0.1064, -0.1351, 0.2019), (-0.1064, -0.06322, 0.3179), (-0.1064, -0.04748, 0.2384), (-0.1064, 0.06297, 0.3179), (-0.1064, 0.04723, 0.2384), (-0.1064, 0.18, 0.2694), (-0.1064, 0.1348, 0.2019), (-0.1064, 0.2694, 0.18), (-0.1064, 0.2019, 0.1348), (-0.1064, 0.3179, 0.06297), (-0.1064, 0.2384, 0.04723), (-0.1064, 0.3179, 0.06297), (0.1066, 0.3179, 0.06297), (-0.1064, 0.2694, 0.18), (0.1066, 0.2694, 0.18), (-0.1064, 0.18, 0.2694), (0.1066, 0.18, 0.2694), (-0.1064, 0.06297, 0.3179), (0.1066, 0.06297, 0.3179), (-0.1064, -0.06322, 0.3179), (0.1066, -0.06322, 0.3179), (-0.1064, -0.1803, 0.2694), (0.1066, -0.1803, 0.2694), (-0.1064, -0.2696, 0.18), (0.1066, -0.2696, 0.18), (-0.1064, -0.3179, 0.06297), (0.1066, -0.3179, 0.06297), (-0.1064, -0.3179, -0.06322), (0.1066, -0.3179, -0.06322), (-0.1064, -0.2696, -0.1803), (0.1066, -0.2696, -0.1803), (-0.1064, -0.1803, -0.2696), (0.1066, -0.1803, -0.2696), (-0.1064, -0.06322, -0.3179), (0.1066, -0.06322, -0.3179), (-0.1064, 0.06297, -0.3179), (0.1066, 0.06297, -0.3179), (-0.1064, 0.18, -0.2696), (0.1066, 0.18, -0.2696), (-0.1064, 0.2694, -0.1803), (0.1066, 0.2694, -0.1803), (-0.1064, 0.3176, -0.06322), (0.1066, 0.3176, -0.06322), (-0.1064, 0.3179, 0.06297), (0.1066, 0.3179, 0.06297), (0.1066, 0.3179, 0.06297), (0.1066, 0.3176, -0.06322), (0.1066, 0.2694, 0.18), (0.1066, 0.2694, -0.1803), (0.1066, 0.18, 0.2694), (0.1066, 0.18, -0.2696), (0.1066, 0.06297, 0.3179), (0.1066, 0.06297, -0.3179), (0.1066, -0.06322, 0.3179), (0.1066, -0.06322, -0.3179), (0.1066, -0.1803, 0.2694), (0.1066, -0.1803, -0.2696), (0.1066, -0.2696, 0.18), (0.1066, -0.2696, -0.1803), (0.1066, -0.3179, 0.06297), (0.1066, -0.3179, -0.06322), (-0.1045, -0.2384, 0.2384), (-0.1045, 0.2384, 0.2384), (-0.1045, 0.2384, -0.2384), (-0.1045, -0.2384, -0.2384)], [], [(0, 1, 3, 2), (2, 3, 5, 4), (4, 5, 7, 6), (6, 7, 9, 8), (8, 9, 11, 10), (10, 11, 13, 12), (12, 13, 15, 14), (14, 15, 17, 16), (16, 17, 19, 18), (18, 19, 21, 20), (20, 21, 23, 22), (22, 23, 25, 24), (24, 25, 27, 26), (26, 27, 29, 28), (28, 29, 31, 30), (30, 31, 33, 32), (34, 35, 37, 36), (36, 37, 39, 38), (38, 39, 41, 40), (40, 41, 43, 42), (42, 43, 45, 44), (44, 45, 47, 46), (46, 47, 49, 48), (48, 49, 51, 50), (50, 51, 53, 52), (52, 53, 55, 54), (54, 55, 57, 56), (56, 57, 59, 58), (58, 59, 61, 60), (60, 61, 63, 62), (62, 63, 65, 64), (64, 65, 67, 66), (68, 69, 71, 70), (70, 71, 73, 72), (72, 73, 75, 74), (74, 75, 77, 76), (76, 77, 79, 78), (78, 79, 81, 80), (80, 81, 83, 82), (85, 84, 87, 86)])
me_ildcn_003.polygons.foreach_set('use_smooth', [True] * 40)
_uv = me_ildcn_003.uv_layers.new(name='UVMap')
_uv.uv.foreach_set('vector', [0.031, 0.0, 0.031, 0.031, 0.0, 0.031, 0.0, 0.0, 0.031, 0.0, 0.031, 0.031, 0.0, 0.031, 0.0, 0.0, 0.031, 0.0, 0.031, 0.031, 0.0, 0.031, 0.0, 0.0, 0.031, 0.0, 0.031, 0.031, 0.0, 0.031, 0.0, 0.0, 0.031, 0.0, 0.031, 0.031, 0.0, 0.031, 0.0, 0.0, 0.031, 0.0, 0.031, 0.031, 0.0, 0.031, 0.0, 0.0, 0.031, 0.0, 0.031, 0.031, 0.0, 0.031, 0.0, 0.0, 0.031, 0.0, 0.031, 0.031, 0.0, 0.031, 0.0, 0.0, 0.031, 0.0, 0.031, 0.031, 0.0, 0.031, 0.0, 0.0, 0.031, 0.0, 0.031, 0.031, 0.0, 0.031, 0.0, 0.0, 0.031, 0.0, 0.031, 0.031, 0.0, 0.031, 0.0, 0.0, 0.031, 0.0, 0.031, 0.031, 0.0, 0.031, 0.0, 0.0, 0.031, 0.0, 0.031, 0.031, 0.0, 0.031, 0.0, 0.0, 0.031, 0.0, 0.031, 0.031, 0.0, 0.031, 0.0, 0.0, 0.031, 0.0, 0.031, 0.031, 0.0, 0.031, 0.0, 0.0, 0.031, 0.0, 0.031, 0.031, 0.0, 0.031, 0.0, 0.0, 0.031, 0.0, 0.031, 0.031, 0.0, 0.031, 0.0, 0.0, 0.031, 0.0, 0.031, 0.031, 0.0, 0.031, 0.0, 0.0, 0.031, 0.0, 0.031, 0.031, 0.0, 0.031, 0.0, 0.0, 0.031, 0.0, 0.031, 0.031, 0.0, 0.031, 0.0, 0.0, 0.031, 0.0, 0.031, 0.031, 0.0, 0.031, 0.0, 0.0, 0.031, 0.0, 0.031, 0.031, 0.0, 0.031, 0.0, 0.0, 0.031, 0.0, 0.031, 0.031, 0.0, 0.031, 0.0, 0.0, 0.031, 0.0, 0.031, 0.031, 0.0, 0.031, 0.0, 0.0, 0.031, 0.0, 0.031, 0.031, 0.0, 0.031, 0.0, 0.0, 0.031, 0.0, 0.031, 0.031, 0.0, 0.031, 0.0, 0.0, 0.031, 0.0, 0.031, 0.031, 0.0, 0.031, 0.0, 0.0, 0.031, 0.0, 0.031, 0.031, 0.0, 0.031, 0.0, 0.0, 0.031, 0.0, 0.031, 0.031, 0.0, 0.031, 0.0, 0.0, 0.031, 0.0, 0.031, 0.031, 0.0, 0.031, 0.0, 0.0, 0.031, 0.0, 0.031, 0.031, 0.0, 0.031, 0.0, 0.0, 0.031, 0.0, 0.031, 0.031, 0.0, 0.031, 0.0, 0.0, 0.031, 0.0, 0.031, 0.031, 0.0, 0.031, 0.0, 0.0, 0.031, 0.0, 0.031, 0.031, 0.0, 0.031, 0.0, 0.0, 0.031, 0.0, 0.031, 0.031, 0.0, 0.031, 0.0, 0.0, 0.031, 0.0, 0.031, 0.031, 0.0, 0.031, 0.0, 0.0, 0.031, 0.0, 0.031, 0.031, 0.0, 0.031, 0.0, 0.0, 0.031, 0.0, 0.031, 0.031, 0.0, 0.031, 0.0, 0.0, 0.031, 0.0, 0.031, 0.031, 0.0, 0.031, 0.0, 0.0, 0.184, 0.816, 0.184, 1.0, 0.0, 1.0, 0.0, 0.816])
me_ildcn_003.materials.append(mat_material)
me_ildcn_003.update()
me_ildcn_004 = bpy.data.meshes.new('ildcn.004')
me_ildcn_004.from_pydata([(-0.1064, 0.3179, 0.06297), (-0.1064, 0.2384, 0.04723), (-0.1064, 0.3176, -0.06322), (-0.1064, 0.2382, -0.04748), (-0.1064, 0.2694, -0.1803), (-0.1064, 0.2019, -0.1351), (-0.1064, 0.18, -0.2696), (-0.1064, 0.1348, -0.2021), (-0.1064, 0.06297, -0.3179), (-0.1064, 0.04723, -0.2384), (-0.1064, -0.06322, -0.3179), (-0.1064, -0.04748, -0.2384), (-0.1064, -0.1803, -0.2696), (-0.1064, -0.1351, -0.2021), (-0.1064, -0.2696, -0.1803), (-0.1064, -0.2021, -0.1351), (-0.1064, -0.3179, -0.06322), (-0.1064, -0.2384, -0.04748), (-0.1064, -0.3179, 0.06297), (-0.1064, -0.2384, 0.04723), (-0.1064, -0.2696, 0.18), (-0.1064, -0.2021, 0.1348), (-0.1064, -0.1803, 0.2694), (-0.1064, -0.1351, 0.2019), (-0.1064, -0.06322, 0.3179), (-0.1064, -0.04748, 0.2384), (-0.1064, 0.06297, 0.3179), (-0.1064, 0.04723, 0.2384), (-0.1064, 0.18, 0.2694), (-0.1064, 0.1348, 0.2019), (-0.1064, 0.2694, 0.18), (-0.1064, 0.2019, 0.1348), (-0.1064, 0.3179, 0.06297), (-0.1064, 0.2384, 0.04723), (-0.1064, 0.3179, 0.06297), (0.1066, 0.3179, 0.06297), (-0.1064, 0.2694, 0.18), (0.1066, 0.2694, 0.18), (-0.1064, 0.18, 0.2694), (0.1066, 0.18, 0.2694), (-0.1064, 0.06297, 0.3179), (0.1066, 0.06297, 0.3179), (-0.1064, -0.06322, 0.3179), (0.1066, -0.06322, 0.3179), (-0.1064, -0.1803, 0.2694), (0.1066, -0.1803, 0.2694), (-0.1064, -0.2696, 0.18), (0.1066, -0.2696, 0.18), (-0.1064, -0.3179, 0.06297), (0.1066, -0.3179, 0.06297), (-0.1064, -0.3179, -0.06322), (0.1066, -0.3179, -0.06322), (-0.1064, -0.2696, -0.1803), (0.1066, -0.2696, -0.1803), (-0.1064, -0.1803, -0.2696), (0.1066, -0.1803, -0.2696), (-0.1064, -0.06322, -0.3179), (0.1066, -0.06322, -0.3179), (-0.1064, 0.06297, -0.3179), (0.1066, 0.06297, -0.3179), (-0.1064, 0.18, -0.2696), (0.1066, 0.18, -0.2696), (-0.1064, 0.2694, -0.1803), (0.1066, 0.2694, -0.1803), (-0.1064, 0.3176, -0.06322), (0.1066, 0.3176, -0.06322), (-0.1064, 0.3179, 0.06297), (0.1066, 0.3179, 0.06297), (0.1066, 0.3179, 0.06297), (0.1066, 0.3176, -0.06322), (0.1066, 0.2694, 0.18), (0.1066, 0.2694, -0.1803), (0.1066, 0.18, 0.2694), (0.1066, 0.18, -0.2696), (0.1066, 0.06297, 0.3179), (0.1066, 0.06297, -0.3179), (0.1066, -0.06322, 0.3179), (0.1066, -0.06322, -0.3179), (0.1066, -0.1803, 0.2694), (0.1066, -0.1803, -0.2696), (0.1066, -0.2696, 0.18), (0.1066, -0.2696, -0.1803), (0.1066, -0.3179, 0.06297), (0.1066, -0.3179, -0.06322), (-0.1045, -0.2384, 0.2384), (-0.1045, 0.2384, 0.2384), (-0.1045, 0.2384, -0.2384), (-0.1045, -0.2384, -0.2384)], [], [(0, 1, 3, 2), (2, 3, 5, 4), (4, 5, 7, 6), (6, 7, 9, 8), (8, 9, 11, 10), (10, 11, 13, 12), (12, 13, 15, 14), (14, 15, 17, 16), (16, 17, 19, 18), (18, 19, 21, 20), (20, 21, 23, 22), (22, 23, 25, 24), (24, 25, 27, 26), (26, 27, 29, 28), (28, 29, 31, 30), (30, 31, 33, 32), (34, 35, 37, 36), (36, 37, 39, 38), (38, 39, 41, 40), (40, 41, 43, 42), (42, 43, 45, 44), (44, 45, 47, 46), (46, 47, 49, 48), (48, 49, 51, 50), (50, 51, 53, 52), (52, 53, 55, 54), (54, 55, 57, 56), (56, 57, 59, 58), (58, 59, 61, 60), (60, 61, 63, 62), (62, 63, 65, 64), (64, 65, 67, 66), (68, 69, 71, 70), (70, 71, 73, 72), (72, 73, 75, 74), (74, 75, 77, 76), (76, 77, 79, 78), (78, 79, 81, 80), (80, 81, 83, 82), (85, 84, 87, 86)])
me_ildcn_004.polygons.foreach_set('use_smooth', [True] * 40)
_uv = me_ildcn_004.uv_layers.new(name='UVMap')
_uv.uv.foreach_set('vector', [0.031, 0.0, 0.031, 0.031, 0.0, 0.031, 0.0, 0.0, 0.031, 0.0, 0.031, 0.031, 0.0, 0.031, 0.0, 0.0, 0.031, 0.0, 0.031, 0.031, 0.0, 0.031, 0.0, 0.0, 0.031, 0.0, 0.031, 0.031, 0.0, 0.031, 0.0, 0.0, 0.031, 0.0, 0.031, 0.031, 0.0, 0.031, 0.0, 0.0, 0.031, 0.0, 0.031, 0.031, 0.0, 0.031, 0.0, 0.0, 0.031, 0.0, 0.031, 0.031, 0.0, 0.031, 0.0, 0.0, 0.031, 0.0, 0.031, 0.031, 0.0, 0.031, 0.0, 0.0, 0.031, 0.0, 0.031, 0.031, 0.0, 0.031, 0.0, 0.0, 0.031, 0.0, 0.031, 0.031, 0.0, 0.031, 0.0, 0.0, 0.031, 0.0, 0.031, 0.031, 0.0, 0.031, 0.0, 0.0, 0.031, 0.0, 0.031, 0.031, 0.0, 0.031, 0.0, 0.0, 0.031, 0.0, 0.031, 0.031, 0.0, 0.031, 0.0, 0.0, 0.031, 0.0, 0.031, 0.031, 0.0, 0.031, 0.0, 0.0, 0.031, 0.0, 0.031, 0.031, 0.0, 0.031, 0.0, 0.0, 0.031, 0.0, 0.031, 0.031, 0.0, 0.031, 0.0, 0.0, 0.031, 0.0, 0.031, 0.031, 0.0, 0.031, 0.0, 0.0, 0.031, 0.0, 0.031, 0.031, 0.0, 0.031, 0.0, 0.0, 0.031, 0.0, 0.031, 0.031, 0.0, 0.031, 0.0, 0.0, 0.031, 0.0, 0.031, 0.031, 0.0, 0.031, 0.0, 0.0, 0.031, 0.0, 0.031, 0.031, 0.0, 0.031, 0.0, 0.0, 0.031, 0.0, 0.031, 0.031, 0.0, 0.031, 0.0, 0.0, 0.031, 0.0, 0.031, 0.031, 0.0, 0.031, 0.0, 0.0, 0.031, 0.0, 0.031, 0.031, 0.0, 0.031, 0.0, 0.0, 0.031, 0.0, 0.031, 0.031, 0.0, 0.031, 0.0, 0.0, 0.031, 0.0, 0.031, 0.031, 0.0, 0.031, 0.0, 0.0, 0.031, 0.0, 0.031, 0.031, 0.0, 0.031, 0.0, 0.0, 0.031, 0.0, 0.031, 0.031, 0.0, 0.031, 0.0, 0.0, 0.031, 0.0, 0.031, 0.031, 0.0, 0.031, 0.0, 0.0, 0.031, 0.0, 0.031, 0.031, 0.0, 0.031, 0.0, 0.0, 0.031, 0.0, 0.031, 0.031, 0.0, 0.031, 0.0, 0.0, 0.031, 0.0, 0.031, 0.031, 0.0, 0.031, 0.0, 0.0, 0.031, 0.0, 0.031, 0.031, 0.0, 0.031, 0.0, 0.0, 0.031, 0.0, 0.031, 0.031, 0.0, 0.031, 0.0, 0.0, 0.031, 0.0, 0.031, 0.031, 0.0, 0.031, 0.0, 0.0, 0.031, 0.0, 0.031, 0.031, 0.0, 0.031, 0.0, 0.0, 0.031, 0.0, 0.031, 0.031, 0.0, 0.031, 0.0, 0.0, 0.031, 0.0, 0.031, 0.031, 0.0, 0.031, 0.0, 0.0, 0.031, 0.0, 0.031, 0.031, 0.0, 0.031, 0.0, 0.0, 0.184, 0.816, 0.184, 1.0, 0.0, 1.0, 0.0, 0.816])
me_ildcn_004.materials.append(mat_material)
me_ildcn_004.update()

# ---- objects
ob_ildcn = bpy.data.objects.new('ildcn', me_ildcn)
ob_ildcn_001 = bpy.data.objects.new('ildcn.001', me_ildcn_001)
ob_ildcn_002 = bpy.data.objects.new('ildcn.002', me_ildcn_002)
ob_ildcn_003 = bpy.data.objects.new('ildcn.003', me_ildcn_003)
ob_ildcn_004 = bpy.data.objects.new('ildcn.004', me_ildcn_004)

# ---- transforms, parenting, visibility, modifiers, constraints
ob_ildcn.location = (0.0, 0.0, 0.0)
ob_ildcn_001.location = (0.7337, 1.272, 0.09497)
ob_ildcn_002.location = (0.7501, -1.21, 0.09497)
ob_ildcn_003.location = (-0.7337, 1.272, 0.09497)
ob_ildcn_004.location = (-0.7501, -1.21, 0.09497)

# ---- collection membership
col_collection.objects.link(ob_ildcn)
col_collection.objects.link(ob_ildcn_001)
col_collection.objects.link(ob_ildcn_002)
col_collection.objects.link(ob_ildcn_003)
col_collection.objects.link(ob_ildcn_004)

# ---- scene / render settings (as saved in the file)
scene.frame_start = 1; scene.frame_end = 250; scene.frame_set(1)
scene.render.engine = 'BLENDER_EEVEE_NEXT'
scene.cycles.sampling_pattern = 'TABULATED_SOBOL'
bpy.context.view_layer.update()

# ---- added for rendering (the .blend has no active camera and no usable light): camera, sun
cam_auto = bpy.data.cameras.new('AutoCamera')
cam_auto.lens = 50.0
cam_auto.sensor_width = 36.0
cam_auto.clip_end = 1000.0
ob_auto_camera = bpy.data.objects.new('AutoCamera', cam_auto)
scene.collection.objects.link(ob_auto_camera)
ob_auto_camera.location = (4.20093, -4.96754, 3.83716)
ob_auto_camera.rotation_euler = (1.09748, -7.21219e-08, 0.694738)
scene.camera = ob_auto_camera
light_auto_sun = bpy.data.lights.new('AutoSun', 'SUN')
light_auto_sun.energy = 3.0
light_auto_sun.angle = 0.0523599
ob_auto_sun = bpy.data.objects.new('AutoSun', light_auto_sun)
scene.collection.objects.link(ob_auto_sun)
ob_auto_sun.rotation_euler = (0.872665, 0.174533, 0.523599)
bpy.context.view_layer.update()
